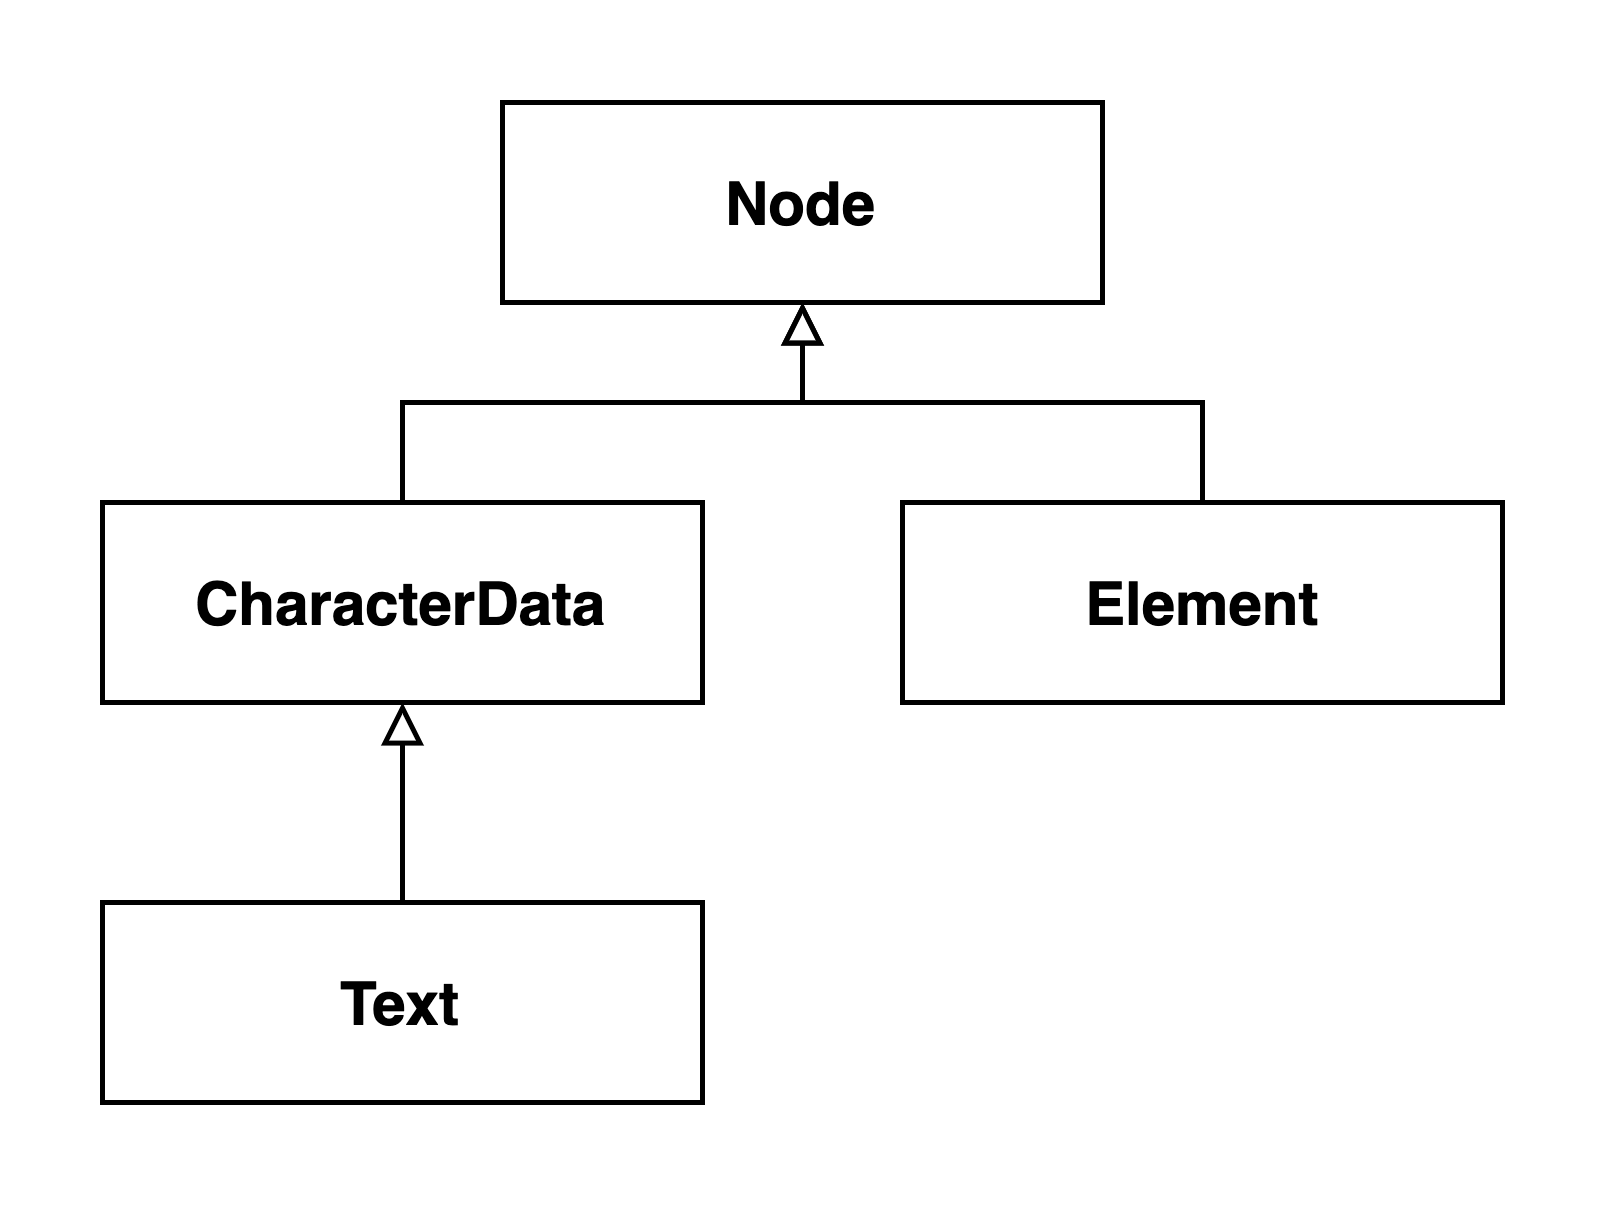

The diagram above was exported from draw.io. Its source (the exported page's mxGraphModel, read from the mxfile embedded in the PNG):
<mxGraphModel dx="787" dy="430" grid="1" gridSize="10" guides="1" tooltips="1" connect="1" arrows="1" fold="1" page="1" pageScale="1" pageWidth="826" pageHeight="1169" math="0" shadow="0">
  <root>
    <mxCell id="0" />
    <mxCell id="1" parent="0" />
    <mxCell id="H7JkWduGp6e3-tvPtqoy-5" value="Node" style="html=1;fontStyle=1" vertex="1" parent="1">
      <mxGeometry x="360" y="120" width="120" height="40" as="geometry" />
    </mxCell>
    <mxCell id="H7JkWduGp6e3-tvPtqoy-12" style="edgeStyle=orthogonalEdgeStyle;rounded=0;orthogonalLoop=1;jettySize=auto;html=1;exitX=0.5;exitY=0;exitDx=0;exitDy=0;entryX=0.5;entryY=1;entryDx=0;entryDy=0;fontColor=#990099;endArrow=block;endFill=0;" edge="1" parent="1" source="H7JkWduGp6e3-tvPtqoy-6" target="H7JkWduGp6e3-tvPtqoy-5">
      <mxGeometry relative="1" as="geometry" />
    </mxCell>
    <mxCell id="H7JkWduGp6e3-tvPtqoy-6" value="CharacterData" style="html=1;fontStyle=1" vertex="1" parent="1">
      <mxGeometry x="280" y="200" width="120" height="40" as="geometry" />
    </mxCell>
    <mxCell id="H7JkWduGp6e3-tvPtqoy-11" style="edgeStyle=orthogonalEdgeStyle;rounded=0;orthogonalLoop=1;jettySize=auto;html=1;exitX=0.5;exitY=0;exitDx=0;exitDy=0;entryX=0.5;entryY=1;entryDx=0;entryDy=0;fontColor=#990099;endArrow=block;endFill=0;" edge="1" parent="1" source="H7JkWduGp6e3-tvPtqoy-7" target="H7JkWduGp6e3-tvPtqoy-5">
      <mxGeometry relative="1" as="geometry" />
    </mxCell>
    <mxCell id="H7JkWduGp6e3-tvPtqoy-7" value="Element" style="html=1;fontStyle=1;fontColor=#000000;strokeWidth=1;strokeColor=#000000;" vertex="1" parent="1">
      <mxGeometry x="440" y="200" width="120" height="40" as="geometry" />
    </mxCell>
    <mxCell id="H7JkWduGp6e3-tvPtqoy-10" style="edgeStyle=orthogonalEdgeStyle;rounded=0;orthogonalLoop=1;jettySize=auto;html=1;exitX=0.5;exitY=0;exitDx=0;exitDy=0;entryX=0.5;entryY=1;entryDx=0;entryDy=0;fontColor=#990099;endArrow=block;endFill=0;" edge="1" parent="1" source="H7JkWduGp6e3-tvPtqoy-8" target="H7JkWduGp6e3-tvPtqoy-6">
      <mxGeometry relative="1" as="geometry" />
    </mxCell>
    <mxCell id="H7JkWduGp6e3-tvPtqoy-8" value="Text" style="html=1;fontStyle=1;fontColor=#000000;strokeWidth=1;strokeColor=#000000;" vertex="1" parent="1">
      <mxGeometry x="280" y="280" width="120" height="40" as="geometry" />
    </mxCell>
  </root>
</mxGraphModel>